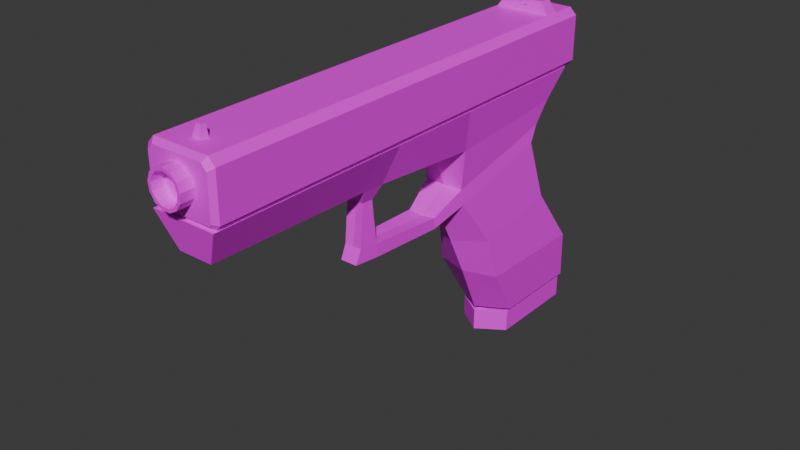 # Source: glock.blend  (saved by Blender 4.5.90; exported with 4.5.12 LTS)
import bpy
from mathutils import Matrix  # noqa: F401  (used for matrix-valued properties, if any)

bpy.ops.wm.read_factory_settings(use_empty=True)
scene = bpy.context.scene
scene.name = 'Scene'

# ---- collections
col_collection = bpy.data.collections.new('Collection'); scene.collection.children.link(col_collection)
col_ref = bpy.data.collections.new('ref'); scene.collection.children.link(col_ref)

# ---- images (referenced by path relative to the original .blend; pixels are not part of the script)
import os
ASSET_DIR = os.environ.get("B2B_ASSET_DIR", "")  # directory of the original .blend (textures are referenced by path, not embedded)
HERE = os.path.dirname(os.path.abspath(__file__))  # packed textures are extracted next to this script under _unpacked/

def load_image(name, relpath, width, height, colorspace="sRGB"):
    """Load a texture the original file referenced (path relative to the .blend, or extracted next to this script)."""
    p = next((c for c in (os.path.join(HERE, relpath), os.path.join(ASSET_DIR, relpath)) if relpath and os.path.exists(c)), "")
    if p:
        img = bpy.data.images.load(p, check_existing=True)
        img.name = name
    else:  # same state as the original file: an image datablock whose file is absent (Cycles renders it pink)
        img = bpy.data.images.new(name, width, height)
        img.source = "FILE"
        img.filepath = "//" + (relpath or name)
    img.colorspace_settings.name = colorspace
    return img
img_metal038_1k_jpg_color_jpg = load_image('Metal038_1K-JPG_Color.jpg', 'Metal038_1K-JPG_Color.jpg', 1024, 1024, 'sRGB')
img_plastic011_1k_jpg_color_jpg = load_image('Plastic011_1K-JPG_Color.jpg', 'Plastic011_1K-JPG_Color.jpg', 1024, 1024, 'sRGB')
img_metal028_1k_jpg_color_jpg = load_image('Metal028_1K-JPG_Color.jpg', 'Metal028_1K-JPG_Color.jpg', 1024, 1024, 'sRGB')

# ---- materials (node trees are filled in below, after node groups)
mat_material = bpy.data.materials.new('Material')
mat_material_001 = bpy.data.materials.new('Material.001')
mat_material_002 = bpy.data.materials.new('Material.002')

# ---- material node trees
mat_material.use_nodes = True; mat_material.node_tree.nodes.clear()
_N = mat_material.node_tree.nodes; _L = mat_material.node_tree.links
n0 = _N.new('ShaderNodeBsdfPrincipled'); n0.name = 'Principled BSDF'; n0.location = (-200, 100)
n1 = _N.new('ShaderNodeOutputMaterial'); n1.name = 'Material Output'; n1.location = (200, 100)
n2 = _N.new('ShaderNodeTexImage'); n2.name = 'Image Texture'; n2.location = (-490, 80)
n2.image = img_metal038_1k_jpg_color_jpg
_L.new(n0.outputs[0], n1.inputs[0])
_L.new(n2.outputs[0], n0.inputs[0])
n1.is_active_output = True
mat_material_001.use_nodes = True; mat_material_001.node_tree.nodes.clear()
_N = mat_material_001.node_tree.nodes; _L = mat_material_001.node_tree.links
n0 = _N.new('ShaderNodeBsdfPrincipled'); n0.name = 'Principled BSDF'; n0.location = (-200, 100)
n1 = _N.new('ShaderNodeOutputMaterial'); n1.name = 'Material Output'; n1.location = (200, 100)
n2 = _N.new('ShaderNodeTexImage'); n2.name = 'Image Texture'; n2.location = (-490, 80)
n2.image = img_plastic011_1k_jpg_color_jpg
_L.new(n0.outputs[0], n1.inputs[0])
_L.new(n2.outputs[0], n0.inputs[0])
n1.is_active_output = True
mat_material_002.use_nodes = True; mat_material_002.node_tree.nodes.clear()
_N = mat_material_002.node_tree.nodes; _L = mat_material_002.node_tree.links
n0 = _N.new('ShaderNodeBsdfPrincipled'); n0.name = 'Principled BSDF'; n0.location = (-200, 100)
n1 = _N.new('ShaderNodeOutputMaterial'); n1.name = 'Material Output'; n1.location = (200, 100)
n2 = _N.new('ShaderNodeTexImage'); n2.name = 'Image Texture'; n2.location = (-490, 80)
n2.image = img_metal028_1k_jpg_color_jpg
_L.new(n0.outputs[0], n1.inputs[0])
_L.new(n2.outputs[0], n0.inputs[0])
n1.is_active_output = True

# ---- world
world_world = bpy.data.worlds.new('World'); scene.world = world_world
world_world.use_nodes = True; world_world.node_tree.nodes.clear()
_N = world_world.node_tree.nodes; _L = world_world.node_tree.links
n0 = _N.new('ShaderNodeOutputWorld'); n0.name = 'World Output'; n0.location = (200, 100)
n1 = _N.new('ShaderNodeBackground'); n1.name = 'Background'; n1.location = (-200, 100)
n1.inputs[0].default_value = (0.05088, 0.05088, 0.05088, 1.0)
_L.new(n1.outputs[0], n0.inputs[0])
n0.is_active_output = True
world_world.color = (0.05088, 0.05088, 0.05088)
world_world.sun_shadow_jitter_overblur = 0.0

# ---- meshes
me_cube_001 = bpy.data.meshes.new('Cube.001')
me_cube_001.from_pydata([(0.1033, 0.3075, -0.5909), (0.07595, 0.09619, -0.1775), (0.1035, 0.5837, -0.5902), (0.1005, 0.3753, -0.08071), (0.01494, 0.6397, -0.5902), (0.01494, 0.4313, -0.09869), (0.01494, 0.2497, -0.5879), (0.01494, 0.0623, -0.196), (0.1008, 0.445, -0.2686), (0.1125, 0.5657, -0.442), (0.101, 0.185, -0.3164), (0.1127, 0.2156, -0.4391), (0.01494, 0.1239, -0.3173), (0.01494, 0.1828, -0.4381), (0.01494, 0.5013, -0.2686), (0.01494, 0.6144, -0.442), (0.01494, 0.5395, 0.1093), (0.01494, 0.01449, 0.107), (0.01494, 0.5025, 0.04237), (0.0985, 0.4473, 0.026), (0.09095, 0.07667, -0.009876), (0.01494, 0.036, -0.01634), (0.1091, -0.7947, 0.1031), (0.06426, -0.7706, 0.006445), (0.01494, -0.7706, 0.006445), (0.1091, 0.5151, 0.1093), (0.1091, 0.06999, 0.1073), (0.01494, -0.7947, 0.1031), (0.09957, 0.3969, -0.03227), (0.01494, 0.08828, -0.1305), (0.01494, 0.4361, -0.04201), (0.0733, 0.08828, -0.1305), (0.03988, -0.2961, -0.2085), (0.01494, -0.2961, -0.2085), (0.01494, -0.2785, -0.1695), (0.04065, -0.2785, -0.1695), (0.05641, -0.004265, -0.2163), (0.01494, -0.004265, -0.2163), (0.01494, -0.005844, -0.1894), (0.05672, -0.005844, -0.1835), (0.04484, -0.2223, -0.2128), (0.01494, -0.2223, -0.2128), (0.03975, -0.2685, -0.04729), (0.01494, -0.2629, -0.05115), (0.01494, -0.232, -0.04808), (0.04195, -0.2356, -0.04797), (0.01494, -0.2259, -0.1721), (0.04595, -0.2259, -0.1721), (0.05667, -0.2817, -0.007816), (0.01494, -0.2926, -0.00409), (0.01494, -0.3181, 0.1053), (0.1091, -0.2799, 0.1055), (0.05716, -0.2139, -0.009758), (0.01494, -0.1995, -0.00656), (0.01494, -0.1604, 0.1062), (0.1091, -0.2082, 0.1059), (-0.0734, 0.3075, -0.5909), (-0.04607, 0.09619, -0.1775), (-0.07358, 0.5837, -0.5902), (-0.07065, 0.3753, -0.08071), (-0.07096, 0.445, -0.2686), (-0.08267, 0.5657, -0.442), (-0.07111, 0.185, -0.3164), (-0.08285, 0.2156, -0.4391), (-0.06862, 0.4473, 0.026), (-0.06107, 0.07667, -0.009876), (-0.07921, -0.7947, 0.1031), (-0.03438, -0.7706, 0.006445), (-0.07921, 0.5151, 0.1093), (-0.07921, 0.06999, 0.1073), (-0.06969, 0.3969, -0.03227), (-0.04342, 0.08828, -0.1305), (-0.009999, -0.2961, -0.2085), (-0.01077, -0.2785, -0.1695), (-0.02653, -0.004265, -0.2163), (-0.02684, -0.005844, -0.1835), (-0.01496, -0.2223, -0.2128), (-0.009868, -0.2685, -0.04729), (-0.01207, -0.2356, -0.04797), (-0.01607, -0.2259, -0.1721), (-0.02679, -0.2817, -0.007816), (-0.07921, -0.2799, 0.1055), (-0.02728, -0.2139, -0.009758), (-0.07921, -0.2082, 0.1059)], [], [(14, 8, 3, 5), (8, 10, 1, 3), (4, 6, 0, 2), (19, 25, 16, 18), (10, 12, 7, 1), (0, 6, 13, 11), (11, 13, 12, 10), (2, 0, 11, 9), (9, 11, 10, 8), (4, 2, 9, 15), (15, 9, 8, 14), (25, 26, 17, 16), (48, 23, 22, 51), (20, 26, 25, 19), (31, 20, 19, 28), (29, 21, 20, 31), (28, 19, 18, 30), (24, 27, 22, 23), (49, 24, 23, 48), (51, 22, 27, 50), (3, 28, 30, 5), (41, 33, 32, 40), (1, 31, 28, 3), (33, 34, 35, 32), (35, 42, 45, 47), (40, 32, 35, 47), (1, 36, 39, 31), (31, 39, 38, 29), (7, 37, 36, 1), (36, 40, 47, 39), (39, 47, 46, 38), (37, 41, 40, 36), (45, 42, 48, 52), (34, 43, 42, 35), (47, 45, 44, 46), (55, 51, 50, 54), (43, 49, 48, 42), (52, 48, 51, 55), (20, 52, 55, 26), (21, 53, 52, 20), (26, 55, 54, 17), (44, 45, 52, 53), (14, 5, 59, 60), (60, 59, 57, 62), (4, 58, 56, 6), (64, 18, 16, 68), (62, 57, 7, 12), (56, 63, 13, 6), (63, 62, 12, 13), (58, 61, 63, 56), (61, 60, 62, 63), (4, 15, 61, 58), (15, 14, 60, 61), (68, 16, 17, 69), (80, 81, 66, 67), (65, 64, 68, 69), (71, 70, 64, 65), (29, 71, 65, 21), (70, 30, 18, 64), (24, 67, 66, 27), (49, 80, 67, 24), (81, 50, 27, 66), (59, 5, 30, 70), (41, 76, 72, 33), (57, 59, 70, 71), (33, 72, 73, 34), (73, 79, 78, 77), (76, 79, 73, 72), (57, 71, 75, 74), (71, 29, 38, 75), (7, 57, 74, 37), (74, 75, 79, 76), (75, 38, 46, 79), (37, 74, 76, 41), (78, 82, 80, 77), (34, 73, 77, 43), (79, 46, 44, 78), (83, 54, 50, 81), (43, 77, 80, 49), (82, 83, 81, 80), (65, 69, 83, 82), (21, 65, 82, 53), (69, 17, 54, 83), (44, 53, 82, 78)])
_uv = me_cube_001.uv_layers.new(name='UVMap')
_uv.uv.foreach_set('vector', [0.3146, 0.611, 0.2845, 0.6093, 0.282, 0.548, 0.3118, 0.5554, 0.3769, 0.411, 0.3623, 0.3287, 0.4052, 0.3001, 0.4362, 0.3888, 0.531, 0.75, 0.531, 0.8736, 0.503, 0.8553, 0.5029, 0.7678, 0.2875, 0.5163, 0.2887, 0.4918, 0.3195, 0.4927, 0.3169, 0.5128, 0.4424, 0.542, 0.4151, 0.5368, 0.4151, 0.4944, 0.4344, 0.4918, 0.4431, 0.6364, 0.4151, 0.6304, 0.4151, 0.5788, 0.4461, 0.582, 0.4461, 0.582, 0.4151, 0.5788, 0.4151, 0.5368, 0.4424, 0.542, 0.2756, 0.4552, 0.2757, 0.3677, 0.324, 0.3386, 0.3226, 0.4495, 0.3226, 0.4495, 0.324, 0.3386, 0.3623, 0.3287, 0.3769, 0.411, 0.3202, 0.7164, 0.2894, 0.7147, 0.2866, 0.6674, 0.3198, 0.6689, 0.3198, 0.6689, 0.2866, 0.6674, 0.2845, 0.6093, 0.3146, 0.611, 0.5925, 0.02602, 0.5925, 0.1668, 0.5627, 0.1844, 0.5627, 0.01831, 0.4585, 0.18, 0.4639, 0.02526, 0.4961, 0.01831, 0.4961, 0.1814, 0.4586, 0.2941, 0.4962, 0.2922, 0.4962, 0.4332, 0.4696, 0.4116, 0.4199, 0.2975, 0.4586, 0.2941, 0.4696, 0.4116, 0.4514, 0.3956, 0.8156, 0.9357, 0.855, 0.9357, 0.8533, 0.9598, 0.8156, 0.9542, 0.2839, 0.5333, 0.2875, 0.5163, 0.3169, 0.5128, 0.3124, 0.5376, 0.5345, 0.9401, 0.5029, 0.9401, 0.5029, 0.9102, 0.5345, 0.9244, 0.2976, 0.7565, 0.2976, 0.9079, 0.282, 0.9079, 0.2844, 0.7531, 0.5925, 0.2775, 0.5925, 0.4403, 0.5627, 0.4403, 0.5627, 0.2896, 0.282, 0.548, 0.2839, 0.5333, 0.3124, 0.5376, 0.3118, 0.5554, 0.03766, 0.9023, 0.03766, 0.9256, 0.02975, 0.9256, 0.02817, 0.9023, 0.4052, 0.3001, 0.4199, 0.2975, 0.4514, 0.3956, 0.4362, 0.3888, 0.9597, 0.6577, 0.9597, 0.6474, 0.9679, 0.6474, 0.9676, 0.6577, 0.407, 0.1808, 0.4454, 0.1839, 0.4452, 0.1944, 0.4062, 0.1976, 0.3934, 0.1987, 0.3947, 0.1753, 0.407, 0.1808, 0.4062, 0.1976, 0.4052, 0.3001, 0.3924, 0.268, 0.4027, 0.2675, 0.4199, 0.2975, 0.2155, 0.801, 0.2102, 0.832, 0.197, 0.8322, 0.197, 0.801, 0.03766, 0.8119, 0.03766, 0.8332, 0.0245, 0.8332, 0.01831, 0.801, 0.3924, 0.268, 0.3934, 0.1987, 0.4062, 0.1976, 0.4027, 0.2675, 0.2102, 0.832, 0.2068, 0.9014, 0.197, 0.9014, 0.197, 0.8322, 0.03766, 0.8332, 0.03766, 0.9023, 0.02817, 0.9023, 0.0245, 0.8332, 0.4452, 0.1944, 0.4454, 0.1839, 0.4585, 0.18, 0.4578, 0.2015, 0.9597, 0.6474, 0.9597, 0.6128, 0.9676, 0.6111, 0.9679, 0.6474, 0.7206, 0.9632, 0.722, 0.9237, 0.7306, 0.9238, 0.7303, 0.9632, 0.5925, 0.2548, 0.5925, 0.2775, 0.5627, 0.2896, 0.5627, 0.2397, 0.9597, 0.6128, 0.9597, 0.5958, 0.973, 0.5979, 0.9676, 0.6111, 0.4578, 0.2015, 0.4585, 0.18, 0.4961, 0.1814, 0.4961, 0.2041, 0.4586, 0.2941, 0.4578, 0.2015, 0.4961, 0.2041, 0.4962, 0.2922, 0.1177, 0.8139, 0.1177, 0.8885, 0.1043, 0.8931, 0.09362, 0.801, 0.5925, 0.1668, 0.5925, 0.2548, 0.5627, 0.2397, 0.5627, 0.1844, 0.7306, 0.9238, 0.722, 0.9237, 0.7186, 0.9122, 0.7327, 0.9115, 0.3146, 0.611, 0.3118, 0.5554, 0.3354, 0.5484, 0.3381, 0.6097, 0.1376, 0.411, 0.07828, 0.3888, 0.1093, 0.3001, 0.1522, 0.3287, 0.531, 0.75, 0.5591, 0.7677, 0.5591, 0.8553, 0.531, 0.8736, 0.3396, 0.5166, 0.3169, 0.5128, 0.3195, 0.4927, 0.3474, 0.4922, 0.3878, 0.542, 0.3957, 0.4918, 0.4151, 0.4944, 0.4151, 0.5368, 0.387, 0.6364, 0.384, 0.582, 0.4151, 0.5788, 0.4151, 0.6304, 0.384, 0.582, 0.3878, 0.542, 0.4151, 0.5368, 0.4151, 0.5788, 0.2389, 0.4552, 0.1919, 0.4495, 0.1905, 0.3386, 0.2388, 0.3677, 0.1919, 0.4495, 0.1376, 0.411, 0.1522, 0.3287, 0.1905, 0.3386, 0.3202, 0.7164, 0.3198, 0.6689, 0.3474, 0.6678, 0.3446, 0.7151, 0.3198, 0.6689, 0.3146, 0.611, 0.3381, 0.6097, 0.3474, 0.6678, 0.5328, 0.02602, 0.5627, 0.01831, 0.5627, 0.1844, 0.5328, 0.1668, 0.05602, 0.18, 0.01836, 0.1814, 0.01839, 0.01831, 0.05054, 0.02526, 0.0559, 0.2941, 0.04484, 0.4116, 0.01831, 0.4332, 0.01831, 0.2922, 0.09455, 0.2975, 0.06309, 0.3956, 0.04484, 0.4116, 0.0559, 0.2941, 0.8156, 0.9357, 0.8156, 0.9171, 0.8533, 0.9115, 0.855, 0.9357, 0.9541, 0.1512, 0.9495, 0.122, 0.9678, 0.1098, 0.9678, 0.1417, 0.5345, 0.9401, 0.5345, 0.9557, 0.5029, 0.9699, 0.5029, 0.9401, 0.2976, 0.7565, 0.3109, 0.7531, 0.3133, 0.9079, 0.2976, 0.9079, 0.5328, 0.2775, 0.5627, 0.2896, 0.5627, 0.4403, 0.5328, 0.4403, 0.3354, 0.5484, 0.3118, 0.5554, 0.3124, 0.5376, 0.3367, 0.5337, 0.03766, 0.9023, 0.04714, 0.9023, 0.04557, 0.9256, 0.03766, 0.9256, 0.1093, 0.3001, 0.07828, 0.3888, 0.06309, 0.3956, 0.09455, 0.2975, 0.9597, 0.6577, 0.9518, 0.6577, 0.9516, 0.6474, 0.9597, 0.6474, 0.1075, 0.1808, 0.1082, 0.1976, 0.06928, 0.1944, 0.0691, 0.1839, 0.1211, 0.1987, 0.1082, 0.1976, 0.1075, 0.1808, 0.1198, 0.1753, 0.1093, 0.3001, 0.09455, 0.2975, 0.1117, 0.2675, 0.1221, 0.268, 0.1785, 0.801, 0.197, 0.801, 0.197, 0.8322, 0.1837, 0.832, 0.03766, 0.8119, 0.05701, 0.801, 0.05081, 0.8332, 0.03766, 0.8332, 0.1221, 0.268, 0.1117, 0.2675, 0.1082, 0.1976, 0.1211, 0.1987, 0.1837, 0.832, 0.197, 0.8322, 0.197, 0.9014, 0.1871, 0.9014, 0.03766, 0.8332, 0.05081, 0.8332, 0.04714, 0.9023, 0.03766, 0.9023, 0.06928, 0.1944, 0.05671, 0.2015, 0.05602, 0.18, 0.0691, 0.1839, 0.9597, 0.6474, 0.9516, 0.6474, 0.9518, 0.6111, 0.9597, 0.6128, 0.74, 0.9632, 0.7303, 0.9632, 0.7306, 0.9238, 0.7388, 0.9237, 0.5328, 0.2548, 0.5627, 0.2397, 0.5627, 0.2896, 0.5328, 0.2775, 0.9597, 0.6128, 0.9518, 0.6111, 0.9465, 0.5979, 0.9597, 0.5958, 0.05671, 0.2015, 0.01834, 0.2041, 0.01836, 0.1814, 0.05602, 0.18, 0.0559, 0.2941, 0.01831, 0.2922, 0.01834, 0.2041, 0.05671, 0.2015, 0.1177, 0.8139, 0.1418, 0.801, 0.1311, 0.8931, 0.1177, 0.8885, 0.5328, 0.1668, 0.5627, 0.1844, 0.5627, 0.2397, 0.5328, 0.2548, 0.7306, 0.9238, 0.7327, 0.9115, 0.745, 0.9122, 0.7388, 0.9237])
me_cube_001.materials.append(mat_material)
me_cube_001.update()
me_cube_001.normals_split_custom_set([tuple(v) for v in zip(*[iter([-0.4966, -0.8084, -0.3161, -0.4966, -0.8084, -0.3161, -0.4966, -0.8084, -0.3161, -0.4966, -0.8084, -0.3161, -0.9971, 0.05834, -0.04906, -0.9971, 0.05834, -0.04906, -0.9971, 0.05834, -0.04906, -0.9971, 0.05834, -0.04906, 0.01657, 0.002361, 0.9999, 0.01657, 0.002361, 0.9999, 0.01657, 0.002361, 0.9999, 0.01657, 0.002361, 0.9999, -0.295, -0.7739, 0.5604, -0.295, -0.7739, 0.5604, -0.295, -0.7739, 0.5604, -0.295, -0.7739, 0.5604, -0.5365, 0.752, 0.383, -0.5365, 0.752, 0.383, -0.5365, 0.752, 0.383, -0.5365, 0.752, 0.383, -0.3853, 0.8115, 0.4393, -0.3853, 0.8115, 0.4393, -0.3853, 0.8115, 0.4393, -0.3853, 0.8115, 0.4393, -0.4348, 0.8518, 0.2921, -0.4348, 0.8518, 0.2921, -0.4348, 0.8518, 0.2921, -0.4348, 0.8518, 0.2921, -0.9981, 0.0002058, 0.06178, -0.9981, 0.0002058, 0.06178, -0.9981, 0.0002058, 0.06178, -0.9981, 0.0002058, 0.06178, -0.9971, 0.005049, -0.07638, -0.9971, 0.005049, -0.07638, -0.9971, 0.005049, -0.07638, -0.9971, 0.005049, -0.07638, -0.4872, -0.8661, -0.1117, -0.4872, -0.8661, -0.1117, -0.4872, -0.8661, -0.1117, -0.4872, -0.8661, -0.1117, -0.4258, -0.7435, -0.5157, -0.4258, -0.7435, -0.5157, -0.4258, -0.7435, -0.5157, -0.4258, -0.7435, -0.5157, 0.0006053, 0.004412, -1.0, 0.0006053, 0.004412, -1.0, 0.0006053, 0.004412, -1.0, 0.0006053, 0.004412, -1.0, -0.9075, -0.001908, 0.42, -0.9075, -0.001908, 0.42, -0.9075, -0.001908, 0.42, -0.9075, -0.001908, 0.42, -0.99, 0.002613, 0.141, -0.99, 0.002613, 0.141, -0.99, 0.002613, 0.141, -0.99, 0.002613, 0.141, -0.9958, 0.03277, 0.08517, -0.9958, 0.03277, 0.08517, -0.9958, 0.03277, 0.08517, -0.9958, 0.03277, 0.08517, -0.2907, 0.9174, 0.2716, -0.2907, 0.9174, 0.2716, -0.2907, 0.9174, 0.2716, -0.2907, 0.9174, 0.2716, -0.3793, -0.7169, 0.5849, -0.3793, -0.7169, 0.5849, -0.3793, -0.7169, 0.5849, -0.3793, -0.7169, 0.5849, 0.0, 0.9703, 0.2418, 0.0, 0.9703, 0.2418, 0.0, 0.9703, 0.2418, 0.0, 0.9703, 0.2418, 0.03776, 0.02591, 0.999, 0.03776, 0.02591, 0.999, 0.03776, 0.02591, 0.999, 0.03776, 0.02591, 0.999, 0.0001384, 0.004712, -1.0, 0.0001384, 0.004712, -1.0, 0.0001384, 0.004712, -1.0, 0.0001384, 0.004712, -1.0, -0.503, -0.8393, 0.2063, -0.503, -0.8393, 0.2063, -0.503, -0.8393, 0.2063, -0.503, -0.8393, 0.2063, 0.0, 0.05754, 0.9983, 0.0, 0.05754, 0.9983, 0.0, 0.05754, 0.9983, 0.0, 0.05754, 0.9983, -0.9933, 0.1033, -0.05226, -0.9933, 0.1033, -0.05226, -0.9933, 0.1033, -0.05226, -0.9933, 0.1033, -0.05226, 0.0, 0.9118, -0.4106, 0.0, 0.9118, -0.4106, 0.0, 0.9118, -0.4106, 0.0, 0.9118, -0.4106, -0.9961, 0.08647, -0.01995, -0.9961, 0.08647, -0.01995, -0.9961, 0.08647, -0.01995, -0.9961, 0.08647, -0.01995, -0.9966, 0.0814, 0.009339, -0.9966, 0.0814, 0.009339, -0.9966, 0.0814, 0.009339, -0.9966, 0.0814, 0.009339, -0.9826, 0.1855, -0.006653, -0.9826, 0.1855, -0.006653, -0.9826, 0.1855, -0.006653, -0.9826, 0.1855, -0.006653, 0.05035, 0.5073, -0.8603, 0.05035, 0.5073, -0.8603, 0.05035, 0.5073, -0.8603, 0.05035, 0.5073, -0.8603, -0.0624, -0.3261, 0.9433, -0.0624, -0.3261, 0.9433, -0.0624, -0.3261, 0.9433, -0.0624, -0.3261, 0.9433, -0.9984, 0.05171, 0.02295, -0.9984, 0.05171, 0.02295, -0.9984, 0.05171, 0.02295, -0.9984, 0.05171, 0.02295, 0.08008, -0.06661, -0.9946, 0.08008, -0.06661, -0.9946, 0.08008, -0.06661, -0.9946, 0.08008, -0.06661, -0.9946, 0.0, 0.0162, 0.9999, 0.0, 0.0162, 0.9999, 0.0, 0.0162, 0.9999, 0.0, 0.0162, 0.9999, -0.9249, 0.03445, 0.3788, -0.9249, 0.03445, 0.3788, -0.9249, 0.03445, 0.3788, -0.9249, 0.03445, 0.3788, 0.1177, 0.9876, -0.1042, 0.1177, 0.9876, -0.1042, 0.1177, 0.9876, -0.1042, 0.1177, 0.9876, -0.1042, -0.06095, -0.9961, -0.064, -0.06095, -0.9961, -0.064, -0.06095, -0.9961, -0.064, -0.06095, -0.9961, -0.064, -1.726e-07, 0.005395, -1.0, -1.726e-07, 0.005395, -1.0, -1.726e-07, 0.005395, -1.0, -1.726e-07, 0.005395, -1.0, -0.07208, 0.8882, 0.4537, -0.07208, 0.8882, 0.4537, -0.07208, 0.8882, 0.4537, -0.07208, 0.8882, 0.4537, -0.9101, 0.007771, 0.4143, -0.9101, 0.007771, 0.4143, -0.9101, 0.007771, 0.4143, -0.9101, 0.007771, 0.4143, -0.956, 0.05617, 0.2879, -0.956, 0.05617, 0.2879, -0.956, 0.05617, 0.2879, -0.956, 0.05617, 0.2879, -0.03227, 0.02088, 0.9993, -0.03227, 0.02088, 0.9993, -0.03227, 0.02088, 0.9993, -0.03227, 0.02088, 0.9993, -0.000235, 0.004877, -1.0, -0.000235, 0.004877, -1.0, -0.000235, 0.004877, -1.0, -0.000235, 0.004877, -1.0, -0.1811, -0.7969, 0.5763, -0.1811, -0.7969, 0.5763, -0.1811, -0.7969, 0.5763, -0.1811, -0.7969, 0.5763, 0.4966, -0.8084, -0.3161, 0.4966, -0.8084, -0.3161, 0.4966, -0.8084, -0.3161, 0.4966, -0.8084, -0.3161, 0.9971, 0.05834, -0.04906, 0.9971, 0.05834, -0.04906, 0.9971, 0.05834, -0.04906, 0.9971, 0.05834, -0.04906, -0.01657, 0.002361, 0.9999, -0.01657, 0.002361, 0.9999, -0.01657, 0.002361, 0.9999, -0.01657, 0.002361, 0.9999, 0.295, -0.7739, 0.5604, 0.295, -0.7739, 0.5604, 0.295, -0.7739, 0.5604, 0.295, -0.7739, 0.5604, 0.5365, 0.752, 0.383, 0.5365, 0.752, 0.383, 0.5365, 0.752, 0.383, 0.5365, 0.752, 0.383, 0.3853, 0.8115, 0.4393, 0.3853, 0.8115, 0.4393, 0.3853, 0.8115, 0.4393, 0.3853, 0.8115, 0.4393, 0.4348, 0.8518, 0.2921, 0.4348, 0.8518, 0.2921, 0.4348, 0.8518, 0.2921, 0.4348, 0.8518, 0.2921, 0.9981, 0.0002058, 0.06178, 0.9981, 0.0002058, 0.06178, 0.9981, 0.0002058, 0.06178, 0.9981, 0.0002058, 0.06178, 0.9971, 0.005049, -0.07638, 0.9971, 0.005049, -0.07638, 0.9971, 0.005049, -0.07638, 0.9971, 0.005049, -0.07638, 0.4872, -0.8661, -0.1117, 0.4872, -0.8661, -0.1117, 0.4872, -0.8661, -0.1117, 0.4872, -0.8661, -0.1117, 0.4258, -0.7435, -0.5157, 0.4258, -0.7435, -0.5157, 0.4258, -0.7435, -0.5157, 0.4258, -0.7435, -0.5157, -0.0006053, 0.004412, -1.0, -0.0006053, 0.004412, -1.0, -0.0006053, 0.004412, -1.0, -0.0006053, 0.004412, -1.0, 0.9075, -0.001908, 0.42, 0.9075, -0.001908, 0.42, 0.9075, -0.001908, 0.42, 0.9075, -0.001908, 0.42, 0.99, 0.002613, 0.141, 0.99, 0.002613, 0.141, 0.99, 0.002613, 0.141, 0.99, 0.002613, 0.141, 0.9958, 0.03277, 0.08517, 0.9958, 0.03277, 0.08517, 0.9958, 0.03277, 0.08517, 0.9958, 0.03277, 0.08517, 0.2907, 0.9174, 0.2716, 0.2907, 0.9174, 0.2716, 0.2907, 0.9174, 0.2716, 0.2907, 0.9174, 0.2716, 0.3793, -0.7169, 0.5849, 0.3793, -0.7169, 0.5849, 0.3793, -0.7169, 0.5849, 0.3793, -0.7169, 0.5849, 0.0, 0.9703, 0.2418, 0.0, 0.9703, 0.2418, 0.0, 0.9703, 0.2418, 0.0, 0.9703, 0.2418, -0.03776, 0.02591, 0.999, -0.03776, 0.02591, 0.999, -0.03776, 0.02591, 0.999, -0.03776, 0.02591, 0.999, -0.0001384, 0.004712, -1.0, -0.0001384, 0.004712, -1.0, -0.0001384, 0.004712, -1.0, -0.0001384, 0.004712, -1.0, 0.503, -0.8393, 0.2063, 0.503, -0.8393, 0.2063, 0.503, -0.8393, 0.2063, 0.503, -0.8393, 0.2063, 0.0, 0.05754, 0.9983, 0.0, 0.05754, 0.9983, 0.0, 0.05754, 0.9983, 0.0, 0.05754, 0.9983, 0.9933, 0.1033, -0.05226, 0.9933, 0.1033, -0.05226, 0.9933, 0.1033, -0.05226, 0.9933, 0.1033, -0.05226, 0.0, 0.9118, -0.4106, 0.0, 0.9118, -0.4106, 0.0, 0.9118, -0.4106, 0.0, 0.9118, -0.4106, 0.9961, 0.08647, -0.01995, 0.9961, 0.08647, -0.01995, 0.9961, 0.08647, -0.01995, 0.9961, 0.08647, -0.01995, 0.9966, 0.0814, 0.009339, 0.9966, 0.0814, 0.009339, 0.9966, 0.0814, 0.009339, 0.9966, 0.0814, 0.009339, 0.9826, 0.1855, -0.006653, 0.9826, 0.1855, -0.006653, 0.9826, 0.1855, -0.006653, 0.9826, 0.1855, -0.006653, -0.05035, 0.5073, -0.8603, -0.05035, 0.5073, -0.8603, -0.05035, 0.5073, -0.8603, -0.05035, 0.5073, -0.8603, 0.0624, -0.3261, 0.9433, 0.0624, -0.3261, 0.9433, 0.0624, -0.3261, 0.9433, 0.0624, -0.3261, 0.9433, 0.9984, 0.05171, 0.02295, 0.9984, 0.05171, 0.02295, 0.9984, 0.05171, 0.02295, 0.9984, 0.05171, 0.02295, -0.08008, -0.06661, -0.9946, -0.08008, -0.06661, -0.9946, -0.08008, -0.06661, -0.9946, -0.08008, -0.06661, -0.9946, 0.0, 0.0162, 0.9999, 0.0, 0.0162, 0.9999, 0.0, 0.0162, 0.9999, 0.0, 0.0162, 0.9999, 0.9249, 0.03445, 0.3788, 0.9249, 0.03445, 0.3788, 0.9249, 0.03445, 0.3788, 0.9249, 0.03445, 0.3788, -0.1177, 0.9876, -0.1042, -0.1177, 0.9876, -0.1042, -0.1177, 0.9876, -0.1042, -0.1177, 0.9876, -0.1042, 0.06095, -0.9961, -0.064, 0.06095, -0.9961, -0.064, 0.06095, -0.9961, -0.064, 0.06095, -0.9961, -0.064, 2.157e-07, 0.005395, -1.0, 2.157e-07, 0.005395, -1.0, 2.157e-07, 0.005395, -1.0, 2.157e-07, 0.005395, -1.0, 0.07208, 0.8882, 0.4537, 0.07208, 0.8882, 0.4537, 0.07208, 0.8882, 0.4537, 0.07208, 0.8882, 0.4537, 0.9101, 0.007771, 0.4143, 0.9101, 0.007771, 0.4143, 0.9101, 0.007771, 0.4143, 0.9101, 0.007771, 0.4143, 0.956, 0.05617, 0.2879, 0.956, 0.05617, 0.2879, 0.956, 0.05617, 0.2879, 0.956, 0.05617, 0.2879, 0.03227, 0.02088, 0.9993, 0.03227, 0.02088, 0.9993, 0.03227, 0.02088, 0.9993, 0.03227, 0.02088, 0.9993, 0.0002349, 0.004877, -1.0, 0.0002349, 0.004877, -1.0, 0.0002349, 0.004877, -1.0, 0.0002349, 0.004877, -1.0, 0.1811, -0.7969, 0.5763, 0.1811, -0.7969, 0.5763, 0.1811, -0.7969, 0.5763, 0.1811, -0.7969, 0.5763])] * 3)])
me_cube_002 = bpy.data.meshes.new('Cube.002')
me_cube_002.from_pydata([(0.01494, 0.5395, 0.1093), (0.01494, 0.5395, 0.2732), (0.01494, 0.01449, 0.271), (0.09752, 0.5395, 0.2732), (0.1174, 0.5395, 0.253), (0.09832, 0.01449, 0.271), (0.1174, 0.01449, 0.2507), (0.01494, 0.01827, 0.1069), (0.1038, 0.5395, 0.1093), (0.1169, 0.5395, 0.1238), (0.1169, 0.01449, 0.1213), (0.1038, 0.01584, 0.1069), (0.01494, -0.7947, 0.1158), (0.01494, -0.7819, 0.1032), (0.01494, -0.7819, 0.2671), (0.01494, -0.7947, 0.2543), (0.1047, -0.7947, 0.2371), (0.1174, -0.7819, 0.2468), (0.08962, -0.7947, 0.2543), (0.09832, -0.7819, 0.2671), (0.1042, -0.7947, 0.1225), (0.1169, -0.7819, 0.1176), (0.09816, -0.7947, 0.1158), (0.1038, -0.7819, 0.1032), (-0.06764, 0.5395, 0.2732), (-0.08752, 0.5395, 0.253), (-0.06844, 0.01449, 0.271), (-0.08752, 0.01449, 0.2507), (-0.07393, 0.5395, 0.1093), (-0.08699, 0.5395, 0.1238), (-0.08699, 0.01449, 0.1213), (-0.07393, 0.01584, 0.1069), (-0.07479, -0.7947, 0.2371), (-0.08752, -0.7819, 0.2468), (-0.05974, -0.7947, 0.2543), (-0.06844, -0.7819, 0.2671), (-0.07429, -0.7947, 0.1225), (-0.08699, -0.7819, 0.1176), (-0.06828, -0.7947, 0.1158), (-0.07393, -0.7819, 0.1032)], [], [(3, 4, 6, 5), (3, 5, 2, 1), (8, 11, 10, 9), (0, 7, 11, 8), (8, 9, 4, 3, 1, 0), (10, 6, 4, 9), (19, 17, 16, 18), (14, 19, 18, 15), (22, 20, 21, 23), (12, 22, 23, 13), (17, 21, 20, 16), (12, 15, 18, 16, 20, 22), (11, 7, 13, 23), (5, 19, 14, 2), (5, 6, 17, 19), (21, 17, 6, 10), (11, 23, 21, 10), (24, 26, 27, 25), (24, 1, 2, 26), (28, 29, 30, 31), (0, 28, 31, 7), (28, 0, 1, 24, 25, 29), (30, 29, 25, 27), (35, 34, 32, 33), (14, 15, 34, 35), (38, 39, 37, 36), (12, 13, 39, 38), (33, 32, 36, 37), (12, 38, 36, 32, 34, 15), (31, 39, 13, 7), (26, 2, 14, 35), (26, 35, 33, 27), (37, 30, 27, 33), (31, 30, 37, 39)])
_uv = me_cube_002.uv_layers.new(name='UVMap')
_uv.uv.foreach_set('vector', [0.7187, 0.01831, 0.7251, 0.01834, 0.7251, 0.1849, 0.7186, 0.1848, 0.6818, 0.01831, 0.682, 0.1848, 0.6556, 0.1848, 0.6556, 0.01831, 0.7707, 0.01855, 0.7707, 0.1846, 0.7661, 0.1851, 0.7661, 0.01853, 0.6497, 0.8105, 0.6497, 0.6938, 0.6779, 0.6933, 0.6779, 0.8105, 0.6694, 0.9078, 0.6648, 0.9119, 0.6238, 0.9121, 0.6174, 0.9058, 0.6174, 0.8796, 0.6694, 0.8796, 0.7661, 0.1851, 0.7251, 0.1849, 0.7251, 0.01834, 0.7661, 0.01853, 0.7187, 0.4374, 0.7251, 0.4375, 0.7282, 0.4415, 0.7227, 0.4415, 0.6556, 0.4374, 0.682, 0.4374, 0.6793, 0.4415, 0.6556, 0.4415, 0.6761, 0.5091, 0.678, 0.5076, 0.682, 0.5116, 0.6779, 0.5148, 0.6497, 0.5091, 0.6761, 0.5091, 0.6779, 0.5148, 0.6497, 0.5148, 0.7251, 0.4375, 0.7661, 0.4377, 0.7645, 0.4417, 0.7282, 0.4415, 0.6497, 0.5091, 0.6497, 0.4781, 0.6734, 0.4781, 0.6782, 0.482, 0.678, 0.5076, 0.6761, 0.5091, 0.6779, 0.6933, 0.6497, 0.6938, 0.6497, 0.5148, 0.6779, 0.5148, 0.682, 0.1848, 0.682, 0.4374, 0.6556, 0.4374, 0.6556, 0.1848, 0.7186, 0.1848, 0.7251, 0.1849, 0.7251, 0.4375, 0.7187, 0.4374, 0.7661, 0.4377, 0.7251, 0.4375, 0.7251, 0.1849, 0.7661, 0.1851, 0.7707, 0.1846, 0.7707, 0.4377, 0.7661, 0.4377, 0.7661, 0.1851, 0.8593, 0.01831, 0.8593, 0.1848, 0.8529, 0.1849, 0.8529, 0.01834, 0.6294, 0.01831, 0.6556, 0.01831, 0.6556, 0.1848, 0.6291, 0.1848, 0.8073, 0.01855, 0.8119, 0.01853, 0.8119, 0.1851, 0.8073, 0.1846, 0.6497, 0.8105, 0.6215, 0.8105, 0.6215, 0.6933, 0.6497, 0.6938, 0.6694, 0.8514, 0.6694, 0.8796, 0.6174, 0.8796, 0.6174, 0.8534, 0.6238, 0.8471, 0.6648, 0.8473, 0.8119, 0.1851, 0.8119, 0.01853, 0.8529, 0.01834, 0.8529, 0.1849, 0.8593, 0.4374, 0.8552, 0.4415, 0.8498, 0.4415, 0.8529, 0.4375, 0.6556, 0.4374, 0.6556, 0.4415, 0.6319, 0.4415, 0.6291, 0.4374, 0.6233, 0.5091, 0.6215, 0.5148, 0.6174, 0.5116, 0.6214, 0.5076, 0.6497, 0.5091, 0.6497, 0.5148, 0.6215, 0.5148, 0.6233, 0.5091, 0.8529, 0.4375, 0.8498, 0.4415, 0.8135, 0.4417, 0.8119, 0.4377, 0.6497, 0.5091, 0.6233, 0.5091, 0.6214, 0.5076, 0.6212, 0.482, 0.626, 0.4781, 0.6497, 0.4781, 0.6215, 0.6933, 0.6215, 0.5148, 0.6497, 0.5148, 0.6497, 0.6938, 0.6291, 0.1848, 0.6556, 0.1848, 0.6556, 0.4374, 0.6291, 0.4374, 0.8593, 0.1848, 0.8593, 0.4374, 0.8529, 0.4375, 0.8529, 0.1849, 0.8119, 0.4377, 0.8119, 0.1851, 0.8529, 0.1849, 0.8529, 0.4375, 0.8073, 0.1846, 0.8119, 0.1851, 0.8119, 0.4377, 0.8073, 0.4377])
me_cube_002.materials.append(mat_material_001)
me_cube_002.update()
me_cube_003 = bpy.data.meshes.new('Cube.003')
me_cube_003.from_pydata([(-0.008471, -0.7968, 0.2316), (-0.02649, -0.7968, 0.2156), (-0.03502, -0.7968, 0.1931), (0.02694, -0.7968, 0.1382), (0.06192, -0.7968, 0.1692), (0.06483, -0.7968, 0.1931), (0.03827, -0.7968, 0.2316), (0.0149, -0.7968, 0.2374), (-0.03212, -0.7968, 0.1692), (-0.01845, -0.7968, 0.1494), (0.002865, -0.7968, 0.1382), (0.04825, -0.7968, 0.1494), (0.05629, -0.7968, 0.2156), (0.0149, -0.7968, 0.2285), (-0.004353, -0.7968, 0.2238), (-0.01919, -0.7968, 0.2106), (-0.02623, -0.7968, 0.1921), (-0.02384, -0.7968, 0.1724), (-0.01257, -0.7968, 0.1561), (0.004986, -0.7968, 0.1468), (0.02482, -0.7968, 0.1468), (0.04237, -0.7968, 0.1561), (0.05364, -0.7968, 0.1724), (0.05603, -0.7968, 0.1921), (0.049, -0.7968, 0.2106), (0.03415, -0.7968, 0.2238), (-0.008471, -0.8332, 0.2316), (-0.02649, -0.8332, 0.2156), (-0.03502, -0.8332, 0.1931), (0.02694, -0.8332, 0.1382), (0.06192, -0.8332, 0.1692), (0.06483, -0.8332, 0.1931), (0.03827, -0.8332, 0.2316), (0.0149, -0.8332, 0.2374), (-0.03212, -0.8332, 0.1692), (-0.01845, -0.8332, 0.1494), (0.002865, -0.8332, 0.1382), (0.04825, -0.8332, 0.1494), (0.05629, -0.8332, 0.2156), (0.0149, -0.8332, 0.2285), (-0.004353, -0.8332, 0.2238), (-0.01919, -0.8332, 0.2106), (-0.02623, -0.8332, 0.1921), (-0.02384, -0.8332, 0.1724), (-0.01257, -0.8332, 0.1561), (0.004986, -0.8332, 0.1468), (0.02482, -0.8332, 0.1468), (0.04237, -0.8332, 0.1561), (0.05364, -0.8332, 0.1724), (0.05603, -0.8332, 0.1921), (0.049, -0.8332, 0.2106), (0.03415, -0.8332, 0.2238), (-0.02649, -0.08764, 0.2156), (0.02694, -0.08764, 0.1382), (0.06192, -0.08764, 0.1692), (0.06483, -0.08764, 0.1931), (0.03827, -0.08764, 0.2316), (0.0149, -0.08764, 0.2374), (-0.03212, -0.08764, 0.1692), (0.002865, -0.08764, 0.1382), (0.05629, -0.08764, 0.2156), (0.0149, -0.08764, 0.2285), (-0.004353, -0.08764, 0.2238), (-0.02623, -0.08764, 0.1921), (-0.02384, -0.08764, 0.1724), (-0.01257, -0.08764, 0.1561), (0.05364, -0.08764, 0.1724), (0.049, -0.08764, 0.2106), (-0.008471, -0.08764, 0.2316), (-0.03502, -0.08764, 0.1931), (-0.01845, -0.08764, 0.1494), (0.04825, -0.08764, 0.1494), (-0.01919, -0.08764, 0.2106), (0.004986, -0.08764, 0.1468), (0.02482, -0.08764, 0.1468), (0.04237, -0.08764, 0.1561), (0.05603, -0.08764, 0.1921), (0.03415, -0.08764, 0.2238)], [], [(9, 35, 36, 10), (10, 36, 29, 3), (20, 46, 45, 19), (8, 34, 35, 9), (2, 28, 34, 8), (19, 45, 44, 18), (13, 39, 51, 25), (4, 30, 31, 5), (7, 33, 26, 0), (18, 44, 43, 17), (6, 32, 33, 7), (25, 51, 50, 24), (1, 27, 28, 2), (9, 70, 58, 8), (8, 58, 69, 2), (18, 65, 73, 19), (25, 77, 61, 13), (5, 55, 54, 4), (0, 68, 57, 7), (17, 64, 65, 18), (7, 57, 56, 6), (24, 67, 77, 25), (2, 69, 52, 1), (16, 63, 64, 17), (6, 56, 60, 12), (23, 76, 67, 24), (1, 52, 68, 0), (15, 72, 63, 16), (12, 60, 55, 5), (22, 66, 76, 23), (14, 62, 72, 15), (4, 54, 71, 11), (21, 75, 66, 22), (13, 61, 62, 14), (11, 71, 53, 3), (20, 74, 75, 21), (10, 59, 70, 9), (3, 53, 59, 10), (19, 73, 74, 20), (36, 45, 46, 29), (29, 46, 47, 37), (33, 39, 40, 26), (37, 47, 48, 30), (26, 40, 41, 27), (30, 48, 49, 31), (27, 41, 42, 28), (31, 49, 50, 38), (28, 42, 43, 34), (38, 50, 51, 32), (34, 43, 44, 35), (32, 51, 39, 33), (35, 44, 45, 36), (21, 47, 46, 20), (3, 29, 37, 11), (14, 40, 39, 13), (22, 48, 47, 21), (11, 37, 30, 4), (15, 41, 40, 14), (23, 49, 48, 22), (5, 31, 38, 12), (16, 42, 41, 15), (0, 26, 27, 1), (24, 50, 49, 23), (12, 38, 32, 6), (17, 43, 42, 16), (59, 53, 74, 73), (53, 71, 75, 74), (57, 68, 62, 61), (71, 54, 66, 75), (68, 52, 72, 62), (54, 55, 76, 66), (52, 69, 63, 72), (55, 60, 67, 76), (69, 58, 64, 63), (60, 56, 77, 67), (58, 70, 65, 64), (56, 57, 61, 77), (70, 59, 73, 65), (15, 14, 13, 25, 24, 23, 22, 21, 20, 19, 18, 17, 16)])
_k = set([(26, 27), (26, 33), (27, 28), (28, 34), (29, 36), (29, 37), (30, 31), (30, 37), (31, 38), (32, 33), (32, 38), (34, 35), (35, 36), (39, 40), (39, 51), (40, 41), (41, 42), (42, 43), (43, 44), (44, 45), (45, 46), (46, 47), (47, 48), (48, 49), (49, 50), (50, 51), (52, 68), (52, 69), (53, 59), (53, 71), (54, 55), (54, 71), (55, 60), (56, 57), (56, 60), (57, 68), (58, 69), (58, 70), (59, 70), (61, 62), (61, 77), (62, 72), (63, 64), (63, 72), (64, 65), (65, 73), (66, 75), (66, 76), (67, 76), (67, 77), (73, 74), (74, 75)])
me_cube_003.attributes.new('sharp_edge', 'BOOLEAN', 'EDGE').data.foreach_set('value', [ (min(e.vertices), max(e.vertices)) in _k for e in me_cube_003.edges])
_uv = me_cube_003.uv_layers.new(name='UVMap')
_uv.uv.foreach_set('vector', [0.3972, 0.6846, 0.3972, 0.6731, 0.4046, 0.6731, 0.4046, 0.6846, 0.5591, 0.7019, 0.5591, 0.7134, 0.5533, 0.7134, 0.5533, 0.7019, 0.7403, 0.7032, 0.7403, 0.7148, 0.7356, 0.7148, 0.7356, 0.7032, 0.3898, 0.6846, 0.3898, 0.6731, 0.3972, 0.6731, 0.3972, 0.6846, 0.384, 0.6846, 0.384, 0.6731, 0.3898, 0.6731, 0.3898, 0.6846, 0.7356, 0.7032, 0.7356, 0.7148, 0.7295, 0.7148, 0.7295, 0.7032, 0.8924, 0.4898, 0.8924, 0.4783, 0.898, 0.4783, 0.898, 0.4898, 0.5385, 0.7019, 0.5385, 0.7134, 0.5328, 0.7134, 0.5328, 0.7019, 0.7769, 0.4898, 0.7769, 0.4783, 0.7837, 0.4783, 0.7837, 0.4898, 0.7295, 0.7032, 0.7295, 0.7148, 0.7234, 0.7148, 0.7234, 0.7032, 0.8414, 0.7032, 0.8414, 0.7148, 0.8347, 0.7148, 0.8347, 0.7032, 0.898, 0.4898, 0.898, 0.4783, 0.9043, 0.4783, 0.9043, 0.4898, 0.7913, 0.4898, 0.7913, 0.4783, 0.798, 0.4783, 0.798, 0.4898, 0.3972, 0.6846, 0.3972, 0.9095, 0.3898, 0.9095, 0.3898, 0.6846, 0.3898, 0.6846, 0.3898, 0.9095, 0.384, 0.9095, 0.384, 0.6846, 0.7295, 0.7032, 0.7295, 0.4783, 0.7356, 0.4783, 0.7356, 0.7032, 0.898, 0.4898, 0.898, 0.7148, 0.8924, 0.7148, 0.8924, 0.4898, 0.5328, 0.7019, 0.5328, 0.4769, 0.5385, 0.4769, 0.5385, 0.7019, 0.7837, 0.4898, 0.7837, 0.7148, 0.7769, 0.7148, 0.7769, 0.4898, 0.7234, 0.7032, 0.7234, 0.4783, 0.7295, 0.4783, 0.7295, 0.7032, 0.8347, 0.7032, 0.8347, 0.4783, 0.8414, 0.4783, 0.8414, 0.7032, 0.9043, 0.4898, 0.9043, 0.7148, 0.898, 0.7148, 0.898, 0.4898, 0.798, 0.4898, 0.798, 0.7148, 0.7913, 0.7148, 0.7913, 0.4898, 0.7186, 0.7032, 0.7186, 0.4783, 0.7234, 0.4783, 0.7234, 0.7032, 0.8414, 0.7032, 0.8414, 0.4783, 0.8491, 0.4783, 0.8491, 0.7032, 0.9099, 0.4898, 0.9099, 0.7148, 0.9043, 0.7148, 0.9043, 0.4898, 0.7913, 0.4898, 0.7913, 0.7148, 0.7837, 0.7148, 0.7837, 0.4898, 0.4531, 0.898, 0.4531, 0.6731, 0.4586, 0.6731, 0.4586, 0.898, 0.8491, 0.7032, 0.8491, 0.4783, 0.8558, 0.4783, 0.8558, 0.7032, 0.9007, 0.02983, 0.9007, 0.2548, 0.896, 0.2548, 0.896, 0.02983, 0.4468, 0.898, 0.4468, 0.6731, 0.4531, 0.6731, 0.4531, 0.898, 0.5385, 0.7019, 0.5385, 0.4769, 0.5459, 0.4769, 0.5459, 0.7019, 0.9068, 0.02983, 0.9068, 0.2548, 0.9007, 0.2548, 0.9007, 0.02983, 0.4412, 0.898, 0.4412, 0.6731, 0.4468, 0.6731, 0.4468, 0.898, 0.5459, 0.7019, 0.5459, 0.4769, 0.5533, 0.4769, 0.5533, 0.7019, 0.9129, 0.02983, 0.9129, 0.2548, 0.9068, 0.2548, 0.9068, 0.02983, 0.4046, 0.6846, 0.4046, 0.9095, 0.3972, 0.9095, 0.3972, 0.6846, 0.5533, 0.7019, 0.5533, 0.4769, 0.5591, 0.4769, 0.5591, 0.7019, 0.7356, 0.7032, 0.7356, 0.4783, 0.7403, 0.4783, 0.7403, 0.7032, 0.8916, 0.9237, 0.8943, 0.9244, 0.8943, 0.9306, 0.8916, 0.9313, 0.8916, 0.9313, 0.8943, 0.9306, 0.8973, 0.9362, 0.8952, 0.9381, 0.923, 0.9275, 0.9202, 0.9275, 0.9187, 0.9214, 0.9212, 0.9201, 0.8952, 0.9381, 0.8973, 0.9362, 0.9024, 0.9398, 0.9014, 0.9424, 0.9212, 0.9201, 0.9187, 0.9214, 0.9146, 0.9167, 0.9162, 0.9144, 0.9014, 0.9424, 0.9024, 0.9398, 0.9087, 0.9405, 0.909, 0.9433, 0.9162, 0.9144, 0.9146, 0.9167, 0.9087, 0.9145, 0.909, 0.9117, 0.909, 0.9433, 0.9087, 0.9405, 0.9146, 0.9383, 0.9162, 0.9406, 0.909, 0.9117, 0.9087, 0.9145, 0.9024, 0.9152, 0.9014, 0.9126, 0.9162, 0.9406, 0.9146, 0.9383, 0.9187, 0.9336, 0.9212, 0.9349, 0.9014, 0.9126, 0.9024, 0.9152, 0.8973, 0.9188, 0.8952, 0.9169, 0.9212, 0.9349, 0.9187, 0.9336, 0.9202, 0.9275, 0.923, 0.9275, 0.8952, 0.9169, 0.8973, 0.9188, 0.8943, 0.9244, 0.8916, 0.9237, 0.9068, 0.02983, 0.9068, 0.01831, 0.9129, 0.01831, 0.9129, 0.02983, 0.5533, 0.7019, 0.5533, 0.7134, 0.5459, 0.7134, 0.5459, 0.7019, 0.4468, 0.898, 0.4468, 0.9095, 0.4412, 0.9095, 0.4412, 0.898, 0.9007, 0.02983, 0.9007, 0.01831, 0.9068, 0.01831, 0.9068, 0.02983, 0.5459, 0.7019, 0.5459, 0.7134, 0.5385, 0.7134, 0.5385, 0.7019, 0.4531, 0.898, 0.4531, 0.9095, 0.4468, 0.9095, 0.4468, 0.898, 0.896, 0.02983, 0.896, 0.01831, 0.9007, 0.01831, 0.9007, 0.02983, 0.8558, 0.7032, 0.8558, 0.7148, 0.8491, 0.7148, 0.8491, 0.7032, 0.4586, 0.898, 0.4586, 0.9095, 0.4531, 0.9095, 0.4531, 0.898, 0.7837, 0.4898, 0.7837, 0.4783, 0.7913, 0.4783, 0.7913, 0.4898, 0.9043, 0.4898, 0.9043, 0.4783, 0.9099, 0.4783, 0.9099, 0.4898, 0.8491, 0.7032, 0.8491, 0.7148, 0.8414, 0.7148, 0.8414, 0.7032, 0.7234, 0.7032, 0.7234, 0.7148, 0.7186, 0.7148, 0.7186, 0.7032, 0.1152, 0.9604, 0.1077, 0.9614, 0.108, 0.9586, 0.1142, 0.9578, 0.1077, 0.9614, 0.1005, 0.9586, 0.1021, 0.9563, 0.108, 0.9586, 0.1077, 0.9297, 0.1152, 0.9306, 0.1142, 0.9332, 0.108, 0.9325, 0.1005, 0.9586, 0.09545, 0.9529, 0.09794, 0.9516, 0.1021, 0.9563, 0.1152, 0.9306, 0.1215, 0.9349, 0.1194, 0.9368, 0.1142, 0.9332, 0.09545, 0.9529, 0.09363, 0.9455, 0.09644, 0.9455, 0.09794, 0.9516, 0.1215, 0.9349, 0.1251, 0.9417, 0.1223, 0.9424, 0.1194, 0.9368, 0.09363, 0.9455, 0.09545, 0.9381, 0.09794, 0.9394, 0.09644, 0.9455, 0.1251, 0.9417, 0.1251, 0.9493, 0.1223, 0.9487, 0.1223, 0.9424, 0.09545, 0.9381, 0.1005, 0.9324, 0.1021, 0.9347, 0.09794, 0.9394, 0.1251, 0.9493, 0.1215, 0.9561, 0.1194, 0.9542, 0.1223, 0.9487, 0.1005, 0.9324, 0.1077, 0.9297, 0.108, 0.9325, 0.1021, 0.9347, 0.1215, 0.9561, 0.1152, 0.9604, 0.1142, 0.9578, 0.1194, 0.9542, 0.0, 0.0, 0.0, 0.0, 0.0, 0.0, 0.0, 0.0, 0.0, 0.0, 0.0, 0.0, 0.0, 0.0, 0.0, 0.0, 0.0, 0.0, 0.0, 0.0, 0.0, 0.0, 0.0, 0.0, 0.0, 0.0])
me_cube_003.materials.append(mat_material_002)
me_cube_003.update()
me_cube_004 = bpy.data.meshes.new('Cube.004')
me_cube_004.from_pydata([(0.02912, 0.4239, 0.2698), (0.02783, 0.4286, 0.3062), (0.02912, 0.4645, 0.2706), (0.02783, 0.4654, 0.3062), (0.1015, 0.4239, 0.2645), (0.07379, 0.4286, 0.3071), (0.1015, 0.4645, 0.2653), (0.07379, 0.4654, 0.3071), (0.02848, 0.4649, 0.2884), (0.02848, 0.4263, 0.288), (0.08764, 0.4649, 0.2862), (0.08764, 0.4263, 0.2858), (0.01494, 0.4645, 0.27), (0.01494, 0.4239, 0.2692), (0.01494, 0.4649, 0.2878), (0.01494, 0.4263, 0.2874), (0.0007557, 0.4239, 0.2698), (0.002053, 0.4286, 0.3062), (0.0007557, 0.4645, 0.2706), (0.002053, 0.4654, 0.3062), (-0.07162, 0.4239, 0.2645), (-0.04391, 0.4286, 0.3071), (-0.07162, 0.4645, 0.2653), (-0.04391, 0.4654, 0.3071), (0.001404, 0.4649, 0.2884), (0.001404, 0.4263, 0.288), (-0.05776, 0.4649, 0.2862), (-0.05776, 0.4263, 0.2858)], [], [(9, 8, 3, 1), (8, 10, 7, 3), (10, 11, 5, 7), (11, 9, 1, 5), (2, 0, 4, 6), (7, 5, 1, 3), (4, 0, 9, 11), (6, 4, 11, 10), (2, 6, 10, 8), (2, 12, 13, 0), (13, 12, 14, 15), (8, 14, 12, 2), (0, 13, 15, 9), (9, 15, 14, 8), (25, 17, 19, 24), (24, 19, 23, 26), (26, 23, 21, 27), (27, 21, 17, 25), (18, 22, 20, 16), (23, 19, 17, 21), (20, 27, 25, 16), (22, 26, 27, 20), (18, 24, 26, 22), (18, 16, 13, 12), (24, 18, 12, 14), (16, 25, 15, 13), (25, 24, 14, 15)])
_uv = me_cube_004.uv_layers.new(name='UVMap')
_uv.uv.foreach_set('vector', [0.4412, 0.9585, 0.4413, 0.9463, 0.447, 0.9461, 0.447, 0.9578, 0.4886, 0.5235, 0.4893, 0.5423, 0.4827, 0.5379, 0.483, 0.5233, 0.1913, 0.9444, 0.1791, 0.9448, 0.1797, 0.9382, 0.1913, 0.938, 0.956, 0.7558, 0.9553, 0.7745, 0.9495, 0.7747, 0.9492, 0.7602, 0.9495, 0.05026, 0.9624, 0.05026, 0.9624, 0.07322, 0.9495, 0.07322, 0.2279, 0.938, 0.2396, 0.938, 0.2396, 0.9526, 0.2279, 0.9526, 0.9628, 0.7514, 0.9611, 0.7743, 0.9553, 0.7745, 0.956, 0.7558, 0.1913, 0.9509, 0.1785, 0.9514, 0.1791, 0.9448, 0.1913, 0.9444, 0.4943, 0.5237, 0.4959, 0.5467, 0.4893, 0.5423, 0.4886, 0.5235, 0.9495, 0.05026, 0.9495, 0.04576, 0.9624, 0.04576, 0.9624, 0.05026, 0.9495, 0.2495, 0.9496, 0.2367, 0.9553, 0.2365, 0.9553, 0.2487, 0.4886, 0.5235, 0.4888, 0.5192, 0.4945, 0.5192, 0.4943, 0.5237, 0.9611, 0.7743, 0.9613, 0.7788, 0.9555, 0.7788, 0.9553, 0.7745, 0.3365, 0.9567, 0.3322, 0.9567, 0.3322, 0.9445, 0.3365, 0.9445, 0.3898, 0.9585, 0.384, 0.9578, 0.384, 0.9461, 0.3897, 0.9463, 0.4886, 0.5149, 0.483, 0.5151, 0.4827, 0.5006, 0.4893, 0.4962, 0.4827, 0.5898, 0.4827, 0.5833, 0.4943, 0.5836, 0.4949, 0.5902, 0.956, 0.8019, 0.9492, 0.7975, 0.9495, 0.7829, 0.9553, 0.7831, 0.9495, 0.04126, 0.9495, 0.01831, 0.9624, 0.01831, 0.9624, 0.04126, 0.9581, 0.6943, 0.9581, 0.7089, 0.9465, 0.7089, 0.9465, 0.6943, 0.9628, 0.8063, 0.956, 0.8019, 0.9553, 0.7831, 0.9611, 0.7833, 0.4827, 0.5964, 0.4827, 0.5898, 0.4949, 0.5902, 0.4955, 0.5969, 0.4943, 0.5147, 0.4886, 0.5149, 0.4893, 0.4962, 0.4959, 0.4918, 0.9495, 0.04126, 0.9624, 0.04126, 0.9624, 0.04576, 0.9495, 0.04576, 0.4886, 0.5149, 0.4943, 0.5147, 0.4945, 0.5192, 0.4888, 0.5192, 0.9611, 0.7833, 0.9553, 0.7831, 0.9555, 0.7788, 0.9613, 0.7788, 0.3279, 0.9567, 0.3279, 0.9445, 0.3322, 0.9445, 0.3322, 0.9567])
me_cube_004.materials.append(mat_material_001)
me_cube_004.update()
me_cube_005 = bpy.data.meshes.new('Cube.005')
me_cube_005.from_pydata([(0.02167, -0.7181, 0.2983), (0.02961, -0.7168, 0.2612), (0.02167, -0.7315, 0.2983), (0.02961, -0.7416, 0.2612), (0.008208, -0.7181, 0.2983), (0.0002711, -0.7168, 0.2612), (0.008208, -0.7315, 0.2983), (0.0002711, -0.7416, 0.2612)], [], [(0, 1, 3, 2), (2, 3, 7, 6), (6, 7, 5, 4), (4, 5, 1, 0), (2, 6, 4, 0), (7, 3, 1, 5)])
_uv = me_cube_005.uv_layers.new(name='UVMap')
_uv.uv.foreach_set('vector', [0.9567, 0.8429, 0.9571, 0.8549, 0.9492, 0.8549, 0.9524, 0.8429, 0.5779, 0.9102, 0.5804, 0.9224, 0.5711, 0.9224, 0.5736, 0.9102, 0.9542, 0.1878, 0.9574, 0.1999, 0.9495, 0.1999, 0.9499, 0.1878, 0.2888, 0.9445, 0.2913, 0.9563, 0.282, 0.9563, 0.2845, 0.9445, 0.6618, 0.953, 0.6618, 0.9487, 0.6661, 0.9487, 0.6661, 0.953, 0.6174, 0.958, 0.6174, 0.9487, 0.6252, 0.9487, 0.6252, 0.958])
me_cube_005.materials.append(mat_material_001)
me_cube_005.update()
me_cube_006 = bpy.data.meshes.new('Cube.006')
me_cube_006.from_pydata([(0.0683, 0.5703, -0.6051), (0.09341, 0.3076, -0.6699), (0.09355, 0.5836, -0.6693), (0.01494, 0.2499, -0.667), (0.01494, 0.6395, -0.6693), (0.09341, 0.3076, -0.6062), (0.09355, 0.5836, -0.6056), (0.01494, 0.2499, -0.6033), (0.01494, 0.6395, -0.6056), (0.01494, 0.2809, -0.6035), (0.06818, 0.3207, -0.6058), (0.01494, 0.6088, -0.6054), (0.01494, 0.3083, 0.08916), (0.01494, 0.05325, 0.09064), (0.07035, 0.08418, 0.08883), (0.07045, 0.2784, 0.0894), (-0.03842, 0.5703, -0.6051), (-0.06353, 0.3076, -0.6699), (-0.06367, 0.5836, -0.6693), (-0.06353, 0.3076, -0.6062), (-0.06367, 0.5836, -0.6056), (-0.0383, 0.3207, -0.6058), (-0.04047, 0.08418, 0.08883), (-0.04057, 0.2784, 0.0894)], [], [(4, 3, 1, 2), (8, 4, 2, 6), (6, 2, 1, 5), (5, 1, 3, 7), (0, 6, 5, 10), (10, 5, 7, 9), (11, 8, 6, 0), (0, 15, 12, 11), (12, 15, 14, 13), (10, 14, 15, 0), (9, 13, 14, 10), (4, 18, 17, 3), (8, 20, 18, 4), (20, 19, 17, 18), (19, 7, 3, 17), (16, 21, 19, 20), (21, 9, 7, 19), (11, 16, 20, 8), (16, 11, 12, 23), (12, 13, 22, 23), (21, 16, 23, 22), (9, 21, 22, 13)])
_uv = me_cube_006.uv_layers.new(name='UVMap')
_uv.uv.foreach_set('vector', [0.8301, 0.8749, 0.83, 0.7514, 0.8549, 0.7697, 0.855, 0.8572, 0.9126, 0.8749, 0.8924, 0.875, 0.8923, 0.8573, 0.9125, 0.8572, 0.9125, 0.8572, 0.8923, 0.8573, 0.8916, 0.7698, 0.9118, 0.7697, 0.9118, 0.7697, 0.8916, 0.7698, 0.8924, 0.7515, 0.9126, 0.7514, 0.7267, 0.853, 0.7186, 0.8572, 0.7187, 0.7697, 0.7267, 0.7738, 0.7267, 0.7738, 0.7187, 0.7697, 0.7436, 0.7514, 0.7436, 0.7612, 0.7436, 0.8652, 0.7436, 0.8749, 0.7186, 0.8572, 0.7267, 0.853, 0.1024, 0.7594, 0.1048, 0.5205, 0.1135, 0.5243, 0.1135, 0.7643, 0.9641, 0.5592, 0.9465, 0.5497, 0.9465, 0.4881, 0.9641, 0.4783, 0.02961, 0.7282, 0.04825, 0.4962, 0.1048, 0.5205, 0.1024, 0.7594, 0.01831, 0.7225, 0.03946, 0.4918, 0.04825, 0.4962, 0.02961, 0.7282, 0.8301, 0.8749, 0.8051, 0.8572, 0.8051, 0.7697, 0.83, 0.7514, 0.896, 0.4149, 0.896, 0.3972, 0.9162, 0.3973, 0.9162, 0.4151, 0.896, 0.3972, 0.8967, 0.3097, 0.917, 0.3098, 0.9162, 0.3973, 0.8967, 0.3097, 0.896, 0.2914, 0.9162, 0.2915, 0.917, 0.3098, 0.7605, 0.853, 0.7605, 0.7738, 0.7685, 0.7697, 0.7685, 0.8572, 0.7605, 0.7738, 0.7436, 0.7612, 0.7436, 0.7514, 0.7685, 0.7697, 0.7436, 0.8652, 0.7605, 0.853, 0.7685, 0.8572, 0.7436, 0.8749, 0.1613, 0.7594, 0.1501, 0.7643, 0.1501, 0.5243, 0.1588, 0.5205, 0.9641, 0.5592, 0.9641, 0.4783, 0.9817, 0.4881, 0.9817, 0.5497, 0.2341, 0.7282, 0.1613, 0.7594, 0.1588, 0.5205, 0.2154, 0.4962, 0.2454, 0.7225, 0.2341, 0.7282, 0.2154, 0.4962, 0.2242, 0.4918])
me_cube_006.materials.append(mat_material_001)
me_cube_006.update()
me_cube_006.normals_split_custom_set([tuple(v) for v in zip(*[iter([0.01864, 0.002361, 0.9998, 0.01864, 0.002361, 0.9998, 0.01864, 0.002361, 0.9998, 0.01864, 0.002361, 0.9998, -0.5797, -0.8149, 0.0, -0.5797, -0.8149, 0.0, -0.5797, -0.8149, 0.0, -0.5797, -0.8149, 0.0, -1.0, 0.0004931, 0.0, -1.0, 0.0004931, 0.0, -1.0, 0.0004931, 0.0, -1.0, 0.0004931, 0.0, -0.5925, 0.8056, 0.0, -0.5925, 0.8056, 0.0, -0.5925, 0.8056, 0.0, -0.5925, 0.8056, 0.0, -0.4641, 0.5477, -0.6961, -0.01805, 0.002711, -0.9998, -0.01805, 0.002711, -0.9998, -0.7847, 0.3716, -0.4961, 0.6551, 0.5281, -0.5403, -0.03092, -0.01216, -0.9994, -0.03092, -0.01216, -0.9994, -0.3731, 0.9118, -0.1715, -0.2796, -0.6861, -0.6716, -0.006003, -0.01166, -0.9999, -0.006003, -0.01166, -0.9999, -0.2825, -0.6608, -0.6954, 0.203, -0.7713, -0.6033, -0.4999, -0.7969, -0.3391, -0.4999, -0.7969, -0.3391, -0.9087, -0.09389, -0.4068, -0.01414, -0.001997, -0.9999, -0.01414, -0.001997, -0.9999, -0.01414, -0.001997, -0.9999, -0.01414, -0.001997, -0.9999, -0.511, -0.8592, -0.0258, -1.0, 0.0004924, 0.003296, -1.0, 0.0004924, 0.003296, -0.7077, 0.505, -0.4941, -0.9193, -0.3382, -0.2014, -0.5176, 0.8113, 0.2719, -0.5176, 0.8113, 0.2719, -0.259, 0.7076, -0.6574, -0.01864, 0.002361, 0.9998, -0.01864, 0.002361, 0.9998, -0.01864, 0.002361, 0.9998, -0.01864, 0.002361, 0.9998, 0.5797, -0.8149, 0.0, 0.5797, -0.8149, 0.0, 0.5797, -0.8149, 0.0, 0.5797, -0.8149, 0.0, 1.0, 0.0004931, 0.0, 1.0, 0.0004931, 0.0, 1.0, 0.0004931, 0.0, 1.0, 0.0004931, 0.0, 0.5925, 0.8056, 0.0, 0.5925, 0.8056, 0.0, 0.5925, 0.8056, 0.0, 0.5925, 0.8056, 0.0, 0.04369, 0.7096, -0.7032, 0.5086, -0.6981, -0.504, 0.01805, 0.002711, -0.9998, 0.01805, 0.002711, -0.9998, 0.4133, 0.7544, -0.5099, 0.3732, 0.9118, -0.1715, 0.03092, -0.01216, -0.9994, 0.03092, -0.01216, -0.9994, 0.2797, -0.6861, -0.6716, 0.6172, -0.3654, -0.6968, 0.006003, -0.01166, -0.9999, 0.006003, -0.01166, -0.9999, -0.2326, -0.9395, -0.2514, 0.9087, -0.09378, -0.4069, 0.4999, -0.7969, -0.3391, 0.4999, -0.7969, -0.3391, 0.01414, -0.001997, -0.9999, 0.01414, -0.001997, -0.9999, 0.01414, -0.001997, -0.9999, 0.01414, -0.001997, -0.9999, 0.5133, -0.2091, -0.8323, 0.7083, 0.2911, -0.6431, 1.0, 0.0004924, 0.003296, 1.0, 0.0004924, 0.003296, 0.9193, -0.3382, -0.2014, -0.3115, 0.9246, -0.2193, 0.5176, 0.8113, 0.2719, 0.5176, 0.8113, 0.2719])] * 3)])

# ---- objects
ob_cube = bpy.data.objects.new('Cube', me_cube_001)
ob_cube_001 = bpy.data.objects.new('Cube.001', me_cube_002)
ob_cube_002 = bpy.data.objects.new('Cube.002', me_cube_003)
ob_cube_003 = bpy.data.objects.new('Cube.003', me_cube_004)
ob_cube_004 = bpy.data.objects.new('Cube.004', me_cube_005)
ob_cube_005 = bpy.data.objects.new('Cube.005', me_cube_006)
ob_empty = bpy.data.objects.new('Empty', None)
ob_empty_001 = bpy.data.objects.new('Empty.001', None)
ob_empty_002 = bpy.data.objects.new('Empty.002', None)

# ---- transforms, parenting, visibility, modifiers, constraints
ob_cube.location = (0.0, 0.0, 0.0)
ob_cube_001.location = (0.0, 0.0, 0.0)
ob_cube_002.location = (0.0, 0.0, 0.0)
ob_cube_003.location = (0.0, 0.0, 0.0)
ob_cube_004.location = (0.0, 0.0, 0.0)
ob_cube_005.location = (0.0, 0.0, 0.0)
ob_empty.location = (0.363, 0.05412, 0.8177)
ob_empty.rotation_euler = (1.571, -0.0, 1.571)
ob_empty.scale = (0.2875, 0.2875, 0.2875)
ob_empty.empty_display_type = 'IMAGE'
ob_empty.empty_display_size = 5.0
ob_empty.use_empty_image_alpha = True
ob_empty.color = (1.0, 1.0, 1.0, 0.619)
ob_empty_001.location = (-0.04484, 0.0, 0.08176)
ob_empty_001.rotation_euler = (1.585, -1.9e-07, 0.04189)
ob_empty_001.scale = (0.6294, 0.6294, 0.6294)
ob_empty_001.empty_display_type = 'IMAGE'
ob_empty_001.empty_display_size = 5.0
ob_empty_002.location = (0.0, 0.0, 1.449)
ob_empty_002.rotation_euler = (1.522, 2.638e-07, 2.862)
ob_empty_002.scale = (0.4173, 0.4173, 0.4173)
ob_empty_002.empty_display_type = 'IMAGE'
ob_empty_002.empty_display_size = 5.0

# ---- collection membership
col_collection.objects.link(ob_cube)
col_collection.objects.link(ob_cube_001)
col_collection.objects.link(ob_cube_002)
col_collection.objects.link(ob_cube_003)
col_collection.objects.link(ob_cube_004)
col_collection.objects.link(ob_cube_005)
col_ref.objects.link(ob_empty)
col_ref.objects.link(ob_empty_001)
col_ref.objects.link(ob_empty_002)
def _layer_coll(name, lc=None):
    lc = lc or bpy.context.view_layer.layer_collection
    for c in lc.children:
        if c.name == name: return c
        r = _layer_coll(name, c)
        if r: return r
_layer_coll('ref').exclude = True

# ---- scene / render settings (as saved in the file)
scene.frame_start = 1; scene.frame_end = 250; scene.frame_set(27)
scene.render.engine = 'BLENDER_EEVEE_NEXT'
bpy.context.view_layer.update()

# ---- added for rendering (the .blend has no active camera and no usable light): camera, sun
cam_auto = bpy.data.cameras.new('AutoCamera')
cam_auto.lens = 50.0
cam_auto.sensor_width = 36.0
cam_auto.clip_end = 1000.0
ob_auto_camera = bpy.data.objects.new('AutoCamera', cam_auto)
scene.collection.objects.link(ob_auto_camera)
ob_auto_camera.location = (1.66118, -2.07221, 1.13554)
ob_auto_camera.rotation_euler = (1.09748, -7.21219e-08, 0.694738)
scene.camera = ob_auto_camera
light_auto_sun = bpy.data.lights.new('AutoSun', 'SUN')
light_auto_sun.energy = 3.0
light_auto_sun.angle = 0.0523599
ob_auto_sun = bpy.data.objects.new('AutoSun', light_auto_sun)
scene.collection.objects.link(ob_auto_sun)
ob_auto_sun.rotation_euler = (0.872665, 0.174533, 0.523599)
bpy.context.view_layer.update()
